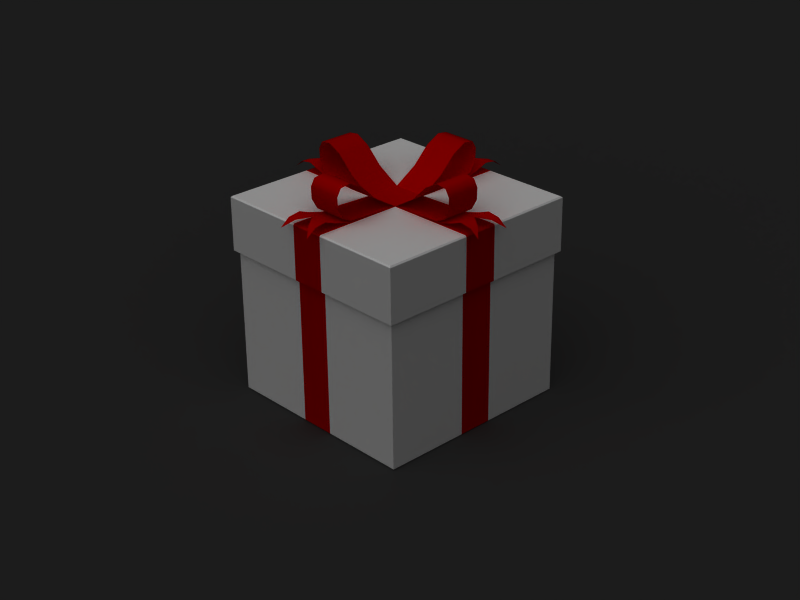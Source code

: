 # Source: giftbox.blend  (saved by Blender 2.49.2; exported with 4.5.12 LTS)
import bpy
from mathutils import Matrix  # noqa: F401  (used for matrix-valued properties, if any)

bpy.ops.wm.read_factory_settings(use_empty=True)
scene = bpy.context.scene
scene.name = 'Scene'

# ---- collections
col_collection_1 = bpy.data.collections.new('Collection 1'); scene.collection.children.link(col_collection_1)
col_collection_12 = bpy.data.collections.new('Collection 12'); scene.collection.children.link(col_collection_12)
col_collection_12.hide_render = True
col_collection_12.hide_viewport = True

# ---- materials (node trees are filled in below, after node groups)
mat_dark = bpy.data.materials.new('Dark')
mat_dark.alpha_threshold = 0.0
mat_dark.diffuse_color = (0.2, 0.2, 0.2, 1.0)
mat_dark.roughness = 0.5
mat_dark.specular_intensity = 0.0
mat_dark.line_color = (0.0, 0.0, 0.0, 1.0)
mat_whitebox = bpy.data.materials.new('WhiteBox')
mat_whitebox.alpha_threshold = 0.0
mat_whitebox.preview_render_type = 'FLAT'
mat_whitebox.diffuse_color = (1.0, 1.0, 1.0, 1.0)
mat_whitebox.roughness = 0.5
mat_whitebox.specular_intensity = 0.1
mat_whitebox.line_color = (0.0, 0.0, 0.0, 1.0)
mat_ribbon = bpy.data.materials.new('Ribbon')
mat_ribbon.alpha_threshold = 0.0
mat_ribbon.diffuse_color = (0.7728, 0.0, 0.0, 1.0)
mat_ribbon.roughness = 0.5
mat_ribbon.specular_intensity = 1.0
mat_ribbon.line_color = (0.0, 0.0, 0.0, 1.0)
mat_material = bpy.data.materials.new('Material')
mat_material.alpha_threshold = 0.0
mat_material.diffuse_color = (0.2235, 0.2235, 0.2235, 1.0)
mat_material.roughness = 0.5
mat_material.line_color = (0.0, 0.0, 0.0, 1.0)

# ---- material node trees

# ---- world
world_world = bpy.data.worlds.new('World'); scene.world = world_world
world_world.color = (0.2, 0.2, 0.2)
world_world.use_sun_shadow = False
world_world.sun_shadow_jitter_overblur = 0.0
world_world.cycles.sampling_method = 'MANUAL'
world_world.cycles.sample_map_resolution = 256

# ---- cameras
cam_camera = bpy.data.cameras.new('Camera')
cam_camera.passepartout_alpha = 0.2
cam_camera.clip_end = 100.0
cam_camera.lens = 70.0
cam_camera.ortho_scale = 7.314
cam_camera.show_passepartout = False
cam_camera.show_safe_areas = True
cam_camera.dof.focus_distance = 0.0
cam_camera.dof.aperture_fstop = 128.0

# ---- lights
light_spot_002 = bpy.data.lights.new('Spot.002', 'SUN')
light_spot_002.transmission_factor = 0.0
light_spot_002.cutoff_distance = 30.0
light_spot_002.use_shadow = False
light_spot_002.angle = 1.571
light_spot_002.energy = 0.3
light_spot_002.shadow_buffer_clip_start = 1.001
light_spot_002.shadow_soft_size = 1.0
light_spot_002.shadow_cascade_max_distance = 1000.0
light_spot_002.cycles.use_multiple_importance_sampling = False
light_spot = bpy.data.lights.new('Spot', 'SUN')
light_spot.transmission_factor = 0.0
light_spot.cutoff_distance = 30.0
light_spot.angle = 1.571
light_spot.energy = 1.0
light_spot.shadow_buffer_clip_start = 1.001
light_spot.shadow_soft_size = 1.0
light_spot.shadow_cascade_max_distance = 1000.0
light_spot.cycles.use_multiple_importance_sampling = False

# ---- meshes
me_plane = bpy.data.meshes.new('Plane')
me_plane.from_pydata([(1.0, 1.0, 0.0), (1.0, -1.0, 0.0), (-1.0, -1.0, 0.0), (-1.0, 1.0, 0.0)], [], [(0, 3, 2, 1)])
me_plane.materials.append(mat_dark)
me_plane.use_remesh_preserve_volume = False
me_plane.use_remesh_preserve_attributes = False
me_plane.use_mirror_vertex_groups = False
me_plane.update()
me_cube_003 = bpy.data.meshes.new('Cube.003')
me_cube_003.from_pydata([(-0.78, 0.78, 0.39), (0.78, 0.78, 0.39), (-0.78, -0.78, 0.39), (0.78, -0.78, 0.39), (-0.78, 0.13, 0.0), (-0.13, -0.78, 0.0), (-0.78, 0.78, 0.0), (0.78, -0.78, 0.0), (0.78, -0.13, 0.0), (0.78, 0.78, 0.0), (-0.78, -0.13, 0.0), (-0.78, -0.78, 0.0), (0.13, -0.78, 0.0), (-0.13, 0.78, 0.0), (0.13, 0.78, 0.0), (0.78, 0.13, 0.0), (-0.8, 0.13, 0.4), (-0.8, -0.13, 0.4), (-0.13, -0.8, 0.4), (0.13, -0.8, 0.4), (-0.13, 0.8, 0.4), (0.13, 0.8, 0.4), (0.8, -0.13, 0.4), (0.8, 0.13, 0.4), (-0.8, 0.13, 0.0), (-0.8, -0.13, 0.0), (-0.13, -0.8, 0.0), (0.13, -0.8, 0.0), (-0.13, 0.8, 0.0), (0.13, 0.8, 0.0), (0.8, -0.13, 0.0), (0.8, 0.13, 0.0), (-0.8, 0.8, 0.4), (-0.8, -0.8, 0.4), (0.8, -0.8, 0.4), (0.8, 0.8, 0.4), (-0.8, 0.8, 0.0), (-0.8, -0.8, 0.0), (0.8, -0.8, 0.0), (0.8, 0.8, 0.0), (0.79, 0.79, 0.41), (0.79, -0.79, 0.41), (-0.79, -0.79, 0.41), (-0.79, 0.79, 0.41), (0.79, 0.13, 0.41), (0.79, -0.13, 0.41), (0.13, 0.79, 0.41), (-0.13, 0.79, 0.41), (0.13, -0.79, 0.41), (-0.13, -0.79, 0.41), (-0.79, -0.13, 0.41), (-0.79, 0.13, 0.41), (0.13, 0.13, 0.41), (0.13, -0.13, 0.41), (-0.13, -0.13, 0.41), (0.5247, 0.13, 0.4245), (0.5247, -0.13, 0.4245), (0.5905, 0.13, 0.4546), (0.5905, -0.13, 0.4546), (0.6357, 0.13, 0.534), (0.6357, -0.13, 0.534), (0.6387, -0.13, 0.6215), (0.6387, 0.13, 0.6215), (0.6073, -0.13, 0.6756), (0.6073, 0.13, 0.6756), (0.528, -0.13, 0.6865), (0.528, 0.13, 0.6865), (0.4236, -0.13, 0.6316), (0.4236, 0.13, 0.6316), (0.2994, 0.13, 0.5101), (0.2994, -0.13, 0.5101), (-0.2994, 0.13, 0.5101), (-0.2994, -0.13, 0.5101), (-0.4236, -0.13, 0.6316), (-0.4236, 0.13, 0.6316), (-0.528, -0.13, 0.6865), (-0.528, 0.13, 0.6865), (-0.6073, -0.13, 0.6756), (-0.6073, 0.13, 0.6756), (-0.6387, -0.13, 0.6215), (-0.6387, 0.13, 0.6215), (-0.6357, 0.13, 0.534), (-0.6357, -0.13, 0.534), (-0.5905, 0.13, 0.4546), (-0.5905, -0.13, 0.4546), (-0.5247, 0.13, 0.4245), (-0.5247, -0.13, 0.4245), (-0.13, 0.5247, 0.4278), (0.13, 0.5247, 0.4278), (-0.13, 0.5905, 0.4579), (0.13, 0.5905, 0.4579), (-0.13, 0.6357, 0.5373), (0.13, 0.6357, 0.5373), (0.13, 0.6387, 0.6248), (-0.13, 0.6387, 0.6248), (0.13, 0.6073, 0.6789), (-0.13, 0.6073, 0.6789), (0.13, 0.528, 0.6898), (-0.13, 0.528, 0.6898), (0.13, 0.4236, 0.6349), (-0.13, 0.4236, 0.6349), (-0.13, 0.2994, 0.5134), (0.13, 0.2994, 0.5134), (0.13, -0.5247, 0.4278), (-0.13, -0.5247, 0.4278), (0.13, -0.5905, 0.4579), (-0.13, -0.5905, 0.4579), (0.13, -0.6357, 0.5373), (-0.13, -0.6357, 0.5373), (-0.13, -0.6387, 0.6248), (0.13, -0.6387, 0.6248), (-0.13, -0.6073, 0.6789), (0.13, -0.6073, 0.6789), (-0.13, -0.528, 0.6898), (0.13, -0.528, 0.6898), (-0.13, -0.4236, 0.6349), (0.13, -0.4236, 0.6349), (0.13, -0.2994, 0.5134), (-0.13, -0.2994, 0.5134), (0.13, -0.5521, 0.4196), (-0.13, -0.5521, 0.4196), (-0.13, -0.6651, 0.4521), (0.13, -0.6651, 0.4521), (-0.13, -0.7445, 0.4822), (0.13, -0.7445, 0.4822), (-0.13, -0.8347, 0.4689), (0.13, -0.8347, 0.4689), (-0.13, -0.9044, 0.4148), (0.13, -0.9044, 0.4148), (-0.065, -0.8347, 0.4689), (0.065, -0.8347, 0.4689), (0.0, -0.7445, 0.4822), (-0.7445, -5.96e-08, 0.4822), (-0.8347, -0.065, 0.4689), (-0.8347, 0.065, 0.4689), (-0.9044, -0.13, 0.4148), (-0.9044, 0.13, 0.4148), (-0.8347, -0.13, 0.4689), (-0.8347, 0.13, 0.4689), (-0.7445, -0.13, 0.4822), (-0.7445, 0.13, 0.4822), (-0.6651, -0.13, 0.4521), (-0.6651, 0.13, 0.4521), (-0.5521, 0.13, 0.4196), (-0.5521, -0.13, 0.4196), (-0.13, 0.13, 0.41), (-0.13, 0.5521, 0.4196), (0.13, 0.5521, 0.4196), (0.13, 0.6651, 0.4521), (-0.13, 0.6651, 0.4521), (0.13, 0.7445, 0.4822), (-0.13, 0.7445, 0.4822), (0.13, 0.8347, 0.4689), (-0.13, 0.8347, 0.4689), (0.13, 0.9044, 0.4148), (-0.13, 0.9044, 0.4148), (0.065, 0.8347, 0.4689), (-0.065, 0.8347, 0.4689), (-1.192e-07, 0.7445, 0.4822), (0.7445, 1.788e-07, 0.4822), (0.8347, 0.065, 0.4689), (0.8347, -0.065, 0.4689), (0.9044, 0.13, 0.4148), (0.9044, -0.13, 0.4148), (0.8347, 0.13, 0.4689), (0.8347, -0.13, 0.4689), (0.7445, 0.13, 0.4822), (0.7445, -0.13, 0.4822), (0.6651, 0.13, 0.4521), (0.6651, -0.13, 0.4521), (0.5521, -0.13, 0.4196), (0.5521, 0.13, 0.4196)], [], [(6, 0, 4), (13, 0, 6), (14, 9, 1), (15, 1, 9), (8, 7, 3), (12, 3, 7), (11, 10, 2), (11, 2, 5), (12, 5, 2, 3), (8, 3, 1, 15), (1, 0, 13, 14), (0, 2, 10, 4), (0, 1, 3, 2), (24, 36, 6, 4), (25, 24, 4, 10), (37, 25, 10, 11), (26, 37, 11, 5), (27, 26, 5, 12), (38, 27, 12, 7), (36, 28, 13, 6), (28, 29, 14, 13), (29, 39, 9, 14), (30, 38, 7, 8), (31, 30, 8, 15), (39, 31, 15, 9), (28, 36, 32, 20), (29, 28, 20, 21), (39, 29, 21, 35), (16, 32, 36, 24), (17, 16, 24, 25), (33, 17, 25, 37), (18, 33, 37, 26), (19, 18, 26, 27), (34, 19, 27, 38), (22, 34, 38, 30), (23, 22, 30, 31), (31, 39, 35, 23), (23, 35, 40, 44), (22, 23, 44, 45), (34, 22, 45, 41), (35, 21, 46, 40), (21, 20, 47, 46), (20, 32, 43, 47), (19, 34, 41, 48), (18, 19, 48, 49), (33, 18, 49, 42), (17, 33, 42, 50), (16, 17, 50, 51), (32, 16, 51, 43), (45, 53, 48, 41), (53, 54, 49, 48), (54, 50, 42, 49), (44, 52, 53, 45), (52, 145, 54, 53), (145, 51, 50, 54), (40, 46, 52, 44), (46, 47, 145, 52), (47, 43, 51, 145), (52, 55, 56, 53), (55, 57, 58, 56), (57, 59, 60, 58), (59, 62, 61, 60), (62, 64, 63, 61), (64, 66, 65, 63), (66, 68, 67, 65), (68, 69, 70, 67), (52, 53, 70, 69), (54, 145, 71, 72), (73, 72, 71, 74), (75, 73, 74, 76), (77, 75, 76, 78), (79, 77, 78, 80), (82, 79, 80, 81), (84, 82, 81, 83), (86, 84, 83, 85), (54, 86, 85, 145), (145, 87, 88, 52), (87, 89, 90, 88), (89, 91, 92, 90), (91, 94, 93, 92), (94, 96, 95, 93), (96, 98, 97, 95), (98, 100, 99, 97), (100, 101, 102, 99), (145, 52, 102, 101), (53, 103, 104, 54), (103, 105, 106, 104), (105, 107, 108, 106), (107, 110, 109, 108), (110, 112, 111, 109), (112, 114, 113, 111), (114, 116, 115, 113), (116, 117, 118, 115), (53, 54, 118, 117), (54, 120, 119, 53), (120, 121, 122, 119), (125, 127, 129), (130, 128, 126), (131, 122, 121), (124, 122, 131), (131, 121, 123), (126, 124, 131, 130), (125, 129, 131, 123), (138, 134, 132, 140), (137, 139, 132, 133), (132, 142, 140), (139, 141, 132), (132, 141, 142), (133, 135, 137), (138, 136, 134), (143, 142, 141, 144), (145, 143, 144, 54), (52, 147, 146, 145), (147, 148, 149, 146), (152, 154, 156), (157, 155, 153), (158, 149, 148), (151, 149, 158), (158, 148, 150), (153, 151, 158, 157), (152, 156, 158, 150), (165, 161, 159, 167), (164, 166, 159, 160), (159, 169, 167), (166, 168, 159), (159, 168, 169), (160, 162, 164), (165, 163, 161), (170, 169, 168, 171), (53, 170, 171, 52)])
me_cube_003.polygons.foreach_set('use_smooth', [0, 0, 0, 0, 0, 0, 0, 0, 0, 0, 0, 0, 0, 0, 0, 0, 0, 0, 0, 0, 0, 0, 0, 0, 0, 0, 0, 0, 0, 0, 0, 0, 0, 0, 0, 0, 0, 0, 0, 0, 0, 0, 0, 0, 0, 0, 0, 0, 0, 0, 0, 0, 0, 0, 0, 0, 0, 0, 1, 1, 1, 1, 1, 1, 1, 1, 1, 1, 1, 1, 1, 1, 1, 1, 1, 1, 1, 1, 1, 1, 1, 1, 1, 1, 1, 1, 1, 1, 1, 1, 1, 1, 1, 1, 1, 1, 1, 1, 1, 1, 1, 1, 1, 1, 1, 1, 1, 1, 1, 1, 1, 1, 1, 1, 1, 1, 1, 1, 1, 1, 1, 1, 1, 1, 1, 1, 1, 1, 1, 1])
me_cube_003.polygons.foreach_set('material_index', [0, 0, 0, 0, 0, 0, 0, 0, 0, 0, 0, 0, 0, 0, 1, 0, 0, 1, 0, 0, 1, 0, 0, 1, 0, 0, 1, 0, 0, 1, 0, 0, 1, 0, 0, 1, 0, 0, 1, 0, 0, 1, 0, 0, 1, 0, 0, 1, 0, 0, 1, 0, 1, 1, 1, 0, 1, 0, 1, 1, 1, 1, 1, 1, 1, 1, 1, 1, 1, 1, 1, 1, 1, 1, 1, 1, 1, 1, 1, 1, 1, 1, 1, 1, 1, 1, 1, 1, 1, 1, 1, 1, 1, 1, 1, 1, 1, 1, 1, 1, 1, 1, 1, 1, 1, 1, 1, 1, 1, 1, 1, 1, 1, 1, 1, 1, 1, 1, 1, 1, 1, 1, 1, 1, 1, 1, 1, 1, 1, 1])
_k = set([(24, 25), (24, 36), (25, 37), (26, 27), (26, 37), (27, 38), (28, 29), (28, 36), (29, 39), (30, 31), (30, 38), (31, 39), (32, 36), (33, 37), (34, 38), (35, 39)])
me_cube_003.attributes.new('sharp_edge', 'BOOLEAN', 'EDGE').data.foreach_set('value', [ (min(e.vertices), max(e.vertices)) in _k for e in me_cube_003.edges])
_uv = me_cube_003.uv_layers.new(name='UVTex')
_uv.uv.foreach_set('vector', [0.808, 0.03784, 0.8371, 0.03784, 0.808, 0.08952, 0.8888, 0.00867, 0.8371, 0.03784, 0.8371, 0.00867, 0.9105, 0.00867, 0.9622, 0.00867, 0.9622, 0.03784, 0.9913, 0.08952, 0.9622, 0.03784, 0.9913, 0.03784, 0.9913, 0.1112, 0.9913, 0.1629, 0.9622, 0.1629, 0.9105, 0.192, 0.9622, 0.1629, 0.9622, 0.192, 0.808, 0.1629, 0.808, 0.1112, 0.8371, 0.1629, 0.8371, 0.192, 0.8371, 0.1629, 0.8888, 0.192, 0.9105, 0.192, 0.8888, 0.192, 0.8371, 0.1629, 0.9622, 0.1629, 0.9913, 0.1112, 0.9622, 0.1629, 0.9622, 0.03784, 0.9913, 0.08952, 0.9622, 0.03784, 0.8371, 0.03784, 0.8888, 0.00867, 0.9105, 0.00867, 0.8371, 0.03784, 0.8371, 0.1629, 0.808, 0.1112, 0.808, 0.08952, 0.8371, 0.03784, 0.9622, 0.03784, 0.9622, 0.1629, 0.8371, 0.1629, 0.02853, 0.4612, 0.02895, 0.6748, 0.01297, 0.6589, 0.01259, 0.4612, 0.02855, 0.3782, 0.02853, 0.4612, 0.01259, 0.4612, 0.0126, 0.3782, 0.02903, 0.1646, 0.02855, 0.3782, 0.0126, 0.3782, 0.01305, 0.1805, 0.3699, 0.03697, 0.1563, 0.03741, 0.1722, 0.02144, 0.3698, 0.02102, 0.4528, 0.03697, 0.3699, 0.03697, 0.3698, 0.02102, 0.4528, 0.02102, 0.6664, 0.03742, 0.4528, 0.03697, 0.4528, 0.02102, 0.6505, 0.02145, 0.1562, 0.8021, 0.3699, 0.8025, 0.3698, 0.8185, 0.1721, 0.8181, 0.3699, 0.8025, 0.4528, 0.8025, 0.4528, 0.8185, 0.3698, 0.8185, 0.4528, 0.8025, 0.6665, 0.8021, 0.6506, 0.818, 0.4528, 0.8185, 0.7941, 0.3782, 0.7936, 0.1647, 0.8096, 0.1806, 0.81, 0.3782, 0.7941, 0.4612, 0.7941, 0.3782, 0.81, 0.3782, 0.8101, 0.4612, 0.7937, 0.6748, 0.7941, 0.4612, 0.8101, 0.4612, 0.8097, 0.6589, 0.3699, 0.8025, 0.1562, 0.8021, 0.1565, 0.6745, 0.37, 0.6751, 0.4528, 0.8025, 0.3699, 0.8025, 0.37, 0.6751, 0.4527, 0.6751, 0.6665, 0.8021, 0.4528, 0.8025, 0.4527, 0.6751, 0.6662, 0.6745, 0.156, 0.461, 0.1565, 0.6745, 0.02895, 0.6748, 0.02853, 0.4612, 0.156, 0.3784, 0.156, 0.461, 0.02853, 0.4612, 0.02855, 0.3782, 0.1565, 0.1649, 0.156, 0.3784, 0.02855, 0.3782, 0.02903, 0.1646, 0.37, 0.1644, 0.1565, 0.1649, 0.1563, 0.03741, 0.3699, 0.03697, 0.4527, 0.1644, 0.37, 0.1644, 0.3699, 0.03697, 0.4528, 0.03697, 0.6661, 0.1649, 0.4527, 0.1644, 0.4528, 0.03697, 0.6664, 0.03742, 0.6667, 0.3784, 0.6661, 0.1649, 0.7936, 0.1647, 0.7941, 0.3782, 0.6667, 0.461, 0.6667, 0.3784, 0.7941, 0.3782, 0.7941, 0.4612, 0.7941, 0.4612, 0.7937, 0.6748, 0.6662, 0.6745, 0.6667, 0.461, 0.6667, 0.461, 0.6662, 0.6745, 0.6623, 0.6707, 0.6622, 0.461, 0.6667, 0.3784, 0.6667, 0.461, 0.6622, 0.461, 0.6622, 0.3784, 0.6661, 0.1649, 0.6667, 0.3784, 0.6622, 0.3784, 0.6622, 0.1688, 0.6662, 0.6745, 0.4527, 0.6751, 0.4526, 0.6706, 0.6623, 0.6707, 0.4527, 0.6751, 0.37, 0.6751, 0.37, 0.6706, 0.4526, 0.6706, 0.37, 0.6751, 0.1565, 0.6745, 0.1604, 0.6707, 0.37, 0.6706, 0.4527, 0.1644, 0.6661, 0.1649, 0.6622, 0.1688, 0.4526, 0.1689, 0.37, 0.1644, 0.4527, 0.1644, 0.4526, 0.1689, 0.37, 0.1689, 0.1565, 0.1649, 0.37, 0.1644, 0.37, 0.1689, 0.1604, 0.1688, 0.156, 0.3784, 0.1565, 0.1649, 0.1604, 0.1688, 0.1604, 0.3784, 0.156, 0.461, 0.156, 0.3784, 0.1604, 0.3784, 0.1604, 0.461, 0.1565, 0.6745, 0.156, 0.461, 0.1604, 0.461, 0.1604, 0.6707, 0.6622, 0.3784, 0.4527, 0.3784, 0.4526, 0.1689, 0.6622, 0.1688, 0.4527, 0.3784, 0.3702, 0.3784, 0.37, 0.1689, 0.4526, 0.1689, 0.3702, 0.3784, 0.1604, 0.3784, 0.1604, 0.1688, 0.37, 0.1689, 0.6622, 0.461, 0.4527, 0.4609, 0.4527, 0.3784, 0.6622, 0.3784, 0.4527, 0.4609, 0.3702, 0.4609, 0.3702, 0.3784, 0.4527, 0.3784, 0.3702, 0.4609, 0.1604, 0.461, 0.1604, 0.3784, 0.3702, 0.3784, 0.6623, 0.6707, 0.4526, 0.6706, 0.4527, 0.4609, 0.6622, 0.461, 0.4526, 0.6706, 0.37, 0.6706, 0.3702, 0.4609, 0.4527, 0.4609, 0.37, 0.6706, 0.1604, 0.6707, 0.1604, 0.461, 0.3702, 0.4609, 0.336, 0.9108, 0.2381, 0.9108, 0.2381, 0.8463, 0.336, 0.8463, 0.2381, 0.9108, 0.2201, 0.9108, 0.2201, 0.8463, 0.2381, 0.8463, 0.2201, 0.9108, 0.1975, 0.9108, 0.1975, 0.8463, 0.2201, 0.8463, 0.1975, 0.9108, 0.1758, 0.9108, 0.1758, 0.8463, 0.1975, 0.8463, 0.1758, 0.9108, 0.1603, 0.9108, 0.1603, 0.8463, 0.1758, 0.8463, 0.1603, 0.9108, 0.1404, 0.9108, 0.1404, 0.8463, 0.1603, 0.8463, 0.1404, 0.9108, 0.1112, 0.9108, 0.1112, 0.8463, 0.1404, 0.8463, 0.1112, 0.9108, 0.06817, 0.9108, 0.06817, 0.8463, 0.1112, 0.8463, 0.01939, 0.9108, 0.01939, 0.8463, 0.06817, 0.8463, 0.06817, 0.9108, 0.661, 0.8463, 0.661, 0.9108, 0.6122, 0.9108, 0.6122, 0.8463, 0.5692, 0.8463, 0.6122, 0.8463, 0.6122, 0.9108, 0.5692, 0.9108, 0.5399, 0.8463, 0.5692, 0.8463, 0.5692, 0.9108, 0.5399, 0.9108, 0.5201, 0.8463, 0.5399, 0.8463, 0.5399, 0.9108, 0.5201, 0.9108, 0.5046, 0.8463, 0.5201, 0.8463, 0.5201, 0.9108, 0.5046, 0.9108, 0.4829, 0.8463, 0.5046, 0.8463, 0.5046, 0.9108, 0.4829, 0.9108, 0.4603, 0.8463, 0.4829, 0.8463, 0.4829, 0.9108, 0.4603, 0.9108, 0.4423, 0.8463, 0.4603, 0.8463, 0.4603, 0.9108, 0.4423, 0.9108, 0.3444, 0.8463, 0.4423, 0.8463, 0.4423, 0.9108, 0.3444, 0.9108, 0.3455, 0.9226, 0.4417, 0.9226, 0.4417, 0.9859, 0.3455, 0.9859, 0.4417, 0.9226, 0.4593, 0.9226, 0.4593, 0.9859, 0.4417, 0.9859, 0.4593, 0.9226, 0.4815, 0.9226, 0.4815, 0.9859, 0.4593, 0.9859, 0.4815, 0.9226, 0.5029, 0.9226, 0.5029, 0.9859, 0.4815, 0.9859, 0.5029, 0.9226, 0.5181, 0.9226, 0.5181, 0.9859, 0.5029, 0.9859, 0.5181, 0.9226, 0.5376, 0.9226, 0.5376, 0.9859, 0.5181, 0.9859, 0.5376, 0.9226, 0.5663, 0.9226, 0.5663, 0.9859, 0.5376, 0.9859, 0.5663, 0.9226, 0.6086, 0.9226, 0.6086, 0.9859, 0.5663, 0.9859, 0.6569, 0.9226, 0.6569, 0.9859, 0.6086, 0.9859, 0.6086, 0.9226, 0.3374, 0.9867, 0.2394, 0.9867, 0.2394, 0.9223, 0.3374, 0.9223, 0.2394, 0.9867, 0.2215, 0.9867, 0.2215, 0.9223, 0.2394, 0.9223, 0.2215, 0.9867, 0.1989, 0.9867, 0.1989, 0.9223, 0.2215, 0.9223, 0.1989, 0.9867, 0.1771, 0.9867, 0.1771, 0.9223, 0.1989, 0.9223, 0.1771, 0.9867, 0.1616, 0.9867, 0.1616, 0.9223, 0.1771, 0.9223, 0.1616, 0.9867, 0.1418, 0.9867, 0.1418, 0.9223, 0.1616, 0.9223, 0.1418, 0.9867, 0.1125, 0.9867, 0.1125, 0.9223, 0.1418, 0.9223, 0.1125, 0.9867, 0.06948, 0.9867, 0.06948, 0.9223, 0.1125, 0.9223, 0.02027, 0.9867, 0.02027, 0.9223, 0.06948, 0.9223, 0.06948, 0.9867, 0.9858, 0.7685, 0.9858, 0.8843, 0.9144, 0.8843, 0.9144, 0.7685, 0.9858, 0.8843, 0.9858, 0.9166, 0.9144, 0.9166, 0.9144, 0.8843, 0.9858, 0.9649, 0.9858, 0.9891, 0.968, 0.9649, 0.9323, 0.9649, 0.9144, 0.9891, 0.9144, 0.9649, 0.9501, 0.9399, 0.9144, 0.9166, 0.9858, 0.9166, 0.9144, 0.9399, 0.9144, 0.9166, 0.9501, 0.9399, 0.9501, 0.9399, 0.9858, 0.9166, 0.9858, 0.9399, 0.9144, 0.9649, 0.9144, 0.9399, 0.9501, 0.9399, 0.9323, 0.9649, 0.9858, 0.9649, 0.968, 0.9649, 0.9501, 0.9399, 0.9858, 0.9399, 0.9814, 0.7274, 0.9636, 0.7274, 0.9458, 0.7024, 0.9814, 0.7024, 0.9103, 0.7274, 0.9103, 0.7024, 0.9458, 0.7024, 0.928, 0.7274, 0.9458, 0.7024, 0.9814, 0.6792, 0.9814, 0.7024, 0.9103, 0.7024, 0.9103, 0.6792, 0.9458, 0.7024, 0.9458, 0.7024, 0.9103, 0.6792, 0.9814, 0.6792, 0.928, 0.7274, 0.9103, 0.7515, 0.9103, 0.7274, 0.9814, 0.7274, 0.9814, 0.7515, 0.9636, 0.7274, 0.9814, 0.6471, 0.9814, 0.6792, 0.9103, 0.6792, 0.9103, 0.6471, 0.9814, 0.5316, 0.9814, 0.6471, 0.9103, 0.6471, 0.9103, 0.5316, 0.8302, 0.986, 0.8302, 0.8701, 0.9016, 0.8701, 0.9016, 0.986, 0.8302, 0.8701, 0.8302, 0.8378, 0.9016, 0.8378, 0.9016, 0.8701, 0.8302, 0.7895, 0.8302, 0.7653, 0.8481, 0.7895, 0.8838, 0.7895, 0.9016, 0.7653, 0.9016, 0.7895, 0.8659, 0.8146, 0.9016, 0.8378, 0.8302, 0.8378, 0.9016, 0.8146, 0.9016, 0.8378, 0.8659, 0.8146, 0.8659, 0.8146, 0.8302, 0.8378, 0.8302, 0.8146, 0.9016, 0.7895, 0.9016, 0.8146, 0.8659, 0.8146, 0.8838, 0.7895, 0.8302, 0.7895, 0.8481, 0.7895, 0.8659, 0.8146, 0.8302, 0.8146, 0.8305, 0.5559, 0.8483, 0.5559, 0.8661, 0.5809, 0.8305, 0.5809, 0.9018, 0.5559, 0.9018, 0.5809, 0.8661, 0.5809, 0.884, 0.5559, 0.8661, 0.5809, 0.8305, 0.6042, 0.8305, 0.5809, 0.9018, 0.5809, 0.9018, 0.6042, 0.8661, 0.5809, 0.8661, 0.5809, 0.9018, 0.6042, 0.8305, 0.6042, 0.884, 0.5559, 0.9018, 0.5316, 0.9018, 0.5559, 0.8305, 0.5559, 0.8305, 0.5316, 0.8483, 0.5559, 0.8305, 0.6364, 0.8305, 0.6042, 0.9018, 0.6042, 0.9018, 0.6364, 0.8305, 0.7523, 0.8305, 0.6364, 0.9018, 0.6364, 0.9018, 0.7523])
me_cube_003.materials.append(mat_whitebox)
me_cube_003.materials.append(mat_ribbon)
me_cube_003.use_remesh_preserve_volume = False
me_cube_003.use_remesh_preserve_attributes = False
me_cube_003.use_mirror_vertex_groups = False
me_cube_003.update()
me_cube_002 = bpy.data.meshes.new('Cube.002')
me_cube_002.from_pydata([(0.75, 0.75, 0.02), (-0.75, 0.75, 0.02), (0.75, -0.75, 0.02), (-0.75, -0.75, 0.02), (0.75, 0.13, 1.48), (0.13, -0.75, 1.48), (0.75, 0.75, 1.48), (-0.75, -0.75, 1.48), (-0.75, -0.13, 1.48), (-0.75, 0.75, 1.48), (0.75, -0.13, 1.48), (0.75, -0.75, 1.48), (-0.13, -0.75, 1.48), (0.13, 0.75, 1.48), (-0.13, 0.75, 1.48), (-0.75, 0.13, 1.48), (0.77, 0.13, 0.01), (0.77, -0.13, 0.01), (0.13, -0.77, 0.01), (-0.13, -0.77, 0.01), (0.13, 0.77, 0.01), (-0.13, 0.77, 0.01), (-0.77, -0.13, 0.01), (-0.77, 0.13, 0.01), (0.77, 0.13, 1.48), (0.77, -0.13, 1.48), (0.13, -0.77, 1.48), (-0.13, -0.77, 1.48), (0.13, 0.77, 1.48), (-0.13, 0.77, 1.48), (-0.77, -0.13, 1.48), (-0.77, 0.13, 1.48), (0.77, 0.77, 0.01), (0.77, -0.77, 0.01), (-0.77, -0.77, 0.01), (-0.77, 0.77, 0.01), (0.77, 0.77, 1.48), (0.77, -0.77, 1.48), (-0.77, -0.77, 1.48), (-0.77, 0.77, 1.48), (-0.76, 0.76, 0.0), (-0.76, -0.76, 0.0), (0.76, -0.76, 0.0), (0.76, 0.76, 0.0), (-0.76, 0.13, 0.0), (-0.76, -0.13, 0.0), (-0.13, 0.76, 0.0), (0.13, 0.76, 0.0), (-0.13, -0.76, 0.0), (0.13, -0.76, 0.0), (0.76, -0.13, 0.0), (0.76, 0.13, 0.0), (-0.13, 0.13, 0.0), (0.13, 0.13, 0.0), (-0.13, -0.13, 0.0), (0.13, -0.13, 0.0)], [], [(6, 0, 4), (13, 0, 6), (14, 9, 1), (15, 1, 9), (8, 7, 3), (12, 3, 7), (11, 10, 2), (11, 2, 5), (12, 5, 2, 3), (8, 3, 1, 15), (1, 0, 13, 14), (0, 2, 10, 4), (0, 1, 3, 2), (24, 36, 6, 4), (25, 24, 4, 10), (37, 25, 10, 11), (26, 37, 11, 5), (27, 26, 5, 12), (38, 27, 12, 7), (36, 28, 13, 6), (28, 29, 14, 13), (29, 39, 9, 14), (30, 38, 7, 8), (31, 30, 8, 15), (39, 31, 15, 9), (28, 36, 32, 20), (29, 28, 20, 21), (39, 29, 21, 35), (16, 32, 36, 24), (17, 16, 24, 25), (33, 17, 25, 37), (18, 33, 37, 26), (19, 18, 26, 27), (34, 19, 27, 38), (22, 34, 38, 30), (23, 22, 30, 31), (31, 39, 35, 23), (23, 35, 40, 44), (22, 23, 44, 45), (34, 22, 45, 41), (35, 21, 46, 40), (21, 20, 47, 46), (20, 32, 43, 47), (19, 34, 41, 48), (18, 19, 48, 49), (33, 18, 49, 42), (17, 33, 42, 50), (16, 17, 50, 51), (32, 16, 51, 43), (45, 54, 48, 41), (54, 55, 49, 48), (55, 50, 42, 49), (44, 52, 54, 45), (52, 53, 55, 54), (53, 51, 50, 55), (40, 46, 52, 44), (46, 47, 53, 52), (47, 43, 51, 53)])
me_cube_002.polygons.foreach_set('material_index', [0, 0, 0, 0, 0, 0, 0, 0, 0, 0, 0, 0, 0, 0, 1, 0, 0, 1, 0, 0, 1, 0, 0, 1, 0, 0, 1, 0, 0, 1, 0, 0, 1, 0, 0, 1, 0, 0, 1, 0, 0, 1, 0, 0, 1, 0, 0, 1, 0, 0, 1, 0, 1, 1, 1, 0, 1, 0])
_uv = me_cube_002.uv_layers.new(name='UVTex')
_uv.uv.foreach_set('vector', [0.118, 0.9873, 0.118, 0.886, 0.1591, 0.9873, 0.01669, 0.8449, 0.118, 0.886, 0.01669, 0.886, 0.01669, 0.8259, 0.01669, 0.7848, 0.118, 0.7848, 0.1591, 0.6835, 0.118, 0.7848, 0.118, 0.6835, 0.1781, 0.6835, 0.2192, 0.6835, 0.2192, 0.7848, 0.3205, 0.8259, 0.2192, 0.7848, 0.3205, 0.7848, 0.2192, 0.9873, 0.1781, 0.9873, 0.2192, 0.886, 0.3205, 0.886, 0.2192, 0.886, 0.3205, 0.8449, 0.3205, 0.8259, 0.3205, 0.8449, 0.2192, 0.886, 0.2192, 0.7848, 0.1781, 0.6835, 0.2192, 0.7848, 0.118, 0.7848, 0.1591, 0.6835, 0.118, 0.7848, 0.118, 0.886, 0.01669, 0.8449, 0.01669, 0.8259, 0.118, 0.886, 0.2192, 0.886, 0.1781, 0.9873, 0.1591, 0.9873, 0.118, 0.886, 0.118, 0.7848, 0.2192, 0.7848, 0.2192, 0.886, 0.471, 0.02648, 0.3373, 0.02649, 0.3482, 0.01553, 0.471, 0.01551, 0.5281, 0.02649, 0.471, 0.02648, 0.471, 0.01551, 0.5281, 0.01553, 0.6618, 0.02659, 0.5281, 0.02649, 0.5281, 0.01553, 0.6509, 0.01562, 0.9751, 0.4738, 0.9751, 0.3401, 0.986, 0.351, 0.9861, 0.4738, 0.9751, 0.5308, 0.9751, 0.4738, 0.9861, 0.4738, 0.9861, 0.5308, 0.975, 0.6646, 0.9751, 0.5308, 0.9861, 0.5308, 0.986, 0.6536, 0.02373, 0.3399, 0.02367, 0.4737, 0.0127, 0.4737, 0.01276, 0.3509, 0.02367, 0.4737, 0.02367, 0.5307, 0.0127, 0.5307, 0.0127, 0.4737, 0.02367, 0.5307, 0.02373, 0.6645, 0.01276, 0.6535, 0.0127, 0.5307, 0.5279, 0.9779, 0.6616, 0.9779, 0.6507, 0.9888, 0.5279, 0.9889, 0.4709, 0.9779, 0.5279, 0.9779, 0.5279, 0.9889, 0.4709, 0.9889, 0.3371, 0.9778, 0.4709, 0.9779, 0.4709, 0.9889, 0.3481, 0.9888, 0.02367, 0.4737, 0.02373, 0.3399, 0.3373, 0.3401, 0.3371, 0.4738, 0.02367, 0.5307, 0.02367, 0.4737, 0.3371, 0.4738, 0.3371, 0.5306, 0.02373, 0.6645, 0.02367, 0.5307, 0.3371, 0.5306, 0.3373, 0.6643, 0.471, 0.3399, 0.3373, 0.3401, 0.3373, 0.02649, 0.471, 0.02648, 0.5279, 0.3399, 0.471, 0.3399, 0.471, 0.02648, 0.5281, 0.02649, 0.6616, 0.3401, 0.5279, 0.3399, 0.5281, 0.02649, 0.6618, 0.02659, 0.6618, 0.4738, 0.6616, 0.3401, 0.9751, 0.3401, 0.9751, 0.4738, 0.6617, 0.5307, 0.6618, 0.4738, 0.9751, 0.4738, 0.9751, 0.5308, 0.6615, 0.6644, 0.6617, 0.5307, 0.9751, 0.5308, 0.975, 0.6646, 0.5278, 0.6646, 0.6615, 0.6644, 0.6616, 0.9779, 0.5279, 0.9779, 0.471, 0.6646, 0.5278, 0.6646, 0.5279, 0.9779, 0.4709, 0.9779, 0.4709, 0.9779, 0.3371, 0.9778, 0.3373, 0.6643, 0.471, 0.6646, 0.471, 0.6646, 0.3373, 0.6643, 0.34, 0.6616, 0.471, 0.6615, 0.5278, 0.6646, 0.471, 0.6646, 0.471, 0.6615, 0.5278, 0.6615, 0.6615, 0.6644, 0.5278, 0.6646, 0.5278, 0.6615, 0.6588, 0.6617, 0.3373, 0.6643, 0.3371, 0.5306, 0.3401, 0.5306, 0.34, 0.6616, 0.3371, 0.5306, 0.3371, 0.4738, 0.3401, 0.4738, 0.3401, 0.5306, 0.3371, 0.4738, 0.3373, 0.3401, 0.34, 0.3428, 0.3401, 0.4738, 0.6617, 0.5307, 0.6615, 0.6644, 0.6588, 0.6617, 0.6587, 0.5306, 0.6618, 0.4738, 0.6617, 0.5307, 0.6587, 0.5306, 0.6587, 0.4739, 0.6616, 0.3401, 0.6618, 0.4738, 0.6587, 0.4739, 0.6589, 0.3428, 0.5279, 0.3399, 0.6616, 0.3401, 0.6589, 0.3428, 0.5278, 0.3429, 0.471, 0.3399, 0.5279, 0.3399, 0.5278, 0.3429, 0.4711, 0.3429, 0.3373, 0.3401, 0.471, 0.3399, 0.4711, 0.3429, 0.34, 0.3428, 0.5278, 0.6615, 0.5278, 0.5306, 0.6587, 0.5306, 0.6588, 0.6617, 0.5278, 0.5306, 0.5278, 0.4739, 0.6587, 0.4739, 0.6587, 0.5306, 0.5278, 0.4739, 0.5278, 0.3429, 0.6589, 0.3428, 0.6587, 0.4739, 0.471, 0.6615, 0.471, 0.5306, 0.5278, 0.5306, 0.5278, 0.6615, 0.471, 0.5306, 0.4711, 0.4738, 0.5278, 0.4739, 0.5278, 0.5306, 0.4711, 0.4738, 0.4711, 0.3429, 0.5278, 0.3429, 0.5278, 0.4739, 0.34, 0.6616, 0.3401, 0.5306, 0.471, 0.5306, 0.471, 0.6615, 0.3401, 0.5306, 0.3401, 0.4738, 0.4711, 0.4738, 0.471, 0.5306, 0.3401, 0.4738, 0.34, 0.3428, 0.4711, 0.3429, 0.4711, 0.4738])
me_cube_002.materials.append(mat_whitebox)
me_cube_002.materials.append(mat_ribbon)
me_cube_002.use_remesh_preserve_volume = False
me_cube_002.use_remesh_preserve_attributes = False
me_cube_002.use_mirror_vertex_groups = False
me_cube_002.update()
me_plane_002 = bpy.data.meshes.new('Plane.002')
me_plane_002.from_pydata([(1.0, 1.0, 0.0), (1.0, -1.0, 0.0), (-1.0, -1.0, 0.0), (-1.0, 1.0, 0.0)], [], [(0, 3, 2, 1)])
me_plane_002.materials.append(mat_material)
me_plane_002.use_remesh_preserve_volume = False
me_plane_002.use_remesh_preserve_attributes = False
me_plane_002.use_mirror_vertex_groups = False
me_plane_002.update()

# ---- objects
ob_lamp_001 = bpy.data.objects.new('Lamp.001', light_spot_002)
ob_plane = bpy.data.objects.new('Plane', me_plane)
ob_giftlid = bpy.data.objects.new('GiftLid', me_cube_003)
ob_giftbox = bpy.data.objects.new('GiftBox', me_cube_002)
ob_lamp = bpy.data.objects.new('Lamp', light_spot)
ob_camera = bpy.data.objects.new('Camera', cam_camera)
ob_plane_001 = bpy.data.objects.new('Plane.001', me_plane_002)

# ---- transforms, parenting, visibility, modifiers, constraints
ob_lamp_001.location = (-4.242, -6.013, 15.27)
ob_lamp_001.rotation_euler = (0.5934, 0.03997, -0.6805)
ob_lamp_001.lock_rotations_4d = False
ob_lamp_001.empty_display_type = 'ARROWS'
ob_lamp_001.color = (0.0, 0.0, 0.0, 0.0)
ob_lamp_001.lineart.crease_threshold = 0.0
ob_plane.location = (0.0, 0.0, 0.0)
ob_plane.scale = (20.0, 20.0, 20.0)
ob_plane.lock_rotations_4d = False
ob_plane.empty_display_type = 'ARROWS'
ob_plane.lineart.crease_threshold = 0.0
ob_giftlid.location = (0.0, 0.0, 1.1)
ob_giftlid.lock_rotations_4d = False
ob_giftlid.empty_display_type = 'ARROWS'
ob_giftlid.color = (0.0, 0.0, 0.0, 1.0)
ob_giftlid.lineart.crease_threshold = 0.0
ob_giftbox.location = (0.0, 0.0, 0.0)
ob_giftbox.lock_rotations_4d = False
ob_giftbox.empty_display_type = 'ARROWS'
ob_giftbox.color = (0.0, 0.0, 0.0, 1.0)
ob_giftbox.lineart.crease_threshold = 0.0
ob_lamp.location = (4.39, -7.756, 15.27)
ob_lamp.rotation_euler = (0.5934, 0.03997, 0.4371)
ob_lamp.lock_rotations_4d = False
ob_lamp.empty_display_type = 'ARROWS'
ob_lamp.color = (0.0, 0.0, 0.0, 0.0)
ob_lamp.lineart.crease_threshold = 0.0
ob_camera.location = (7.17, -6.662, 5.59)
ob_camera.rotation_euler = (1.109, 0.01082, 0.8149)
ob_camera.lock_rotations_4d = False
ob_camera.empty_display_type = 'ARROWS'
ob_camera.color = (0.0, 0.0, 0.0, 0.0)
ob_camera.display_type = 'WIRE'
ob_camera.lineart.crease_threshold = 0.0
ob_plane_001.location = (0.0, 0.0, 0.0)
ob_plane_001.scale = (15.0, 15.0, 15.0)
ob_plane_001.lock_rotations_4d = False
ob_plane_001.empty_display_type = 'ARROWS'
ob_plane_001.lineart.crease_threshold = 0.0

# ---- collection membership
col_collection_1.objects.link(ob_lamp_001)
col_collection_1.objects.link(ob_plane)
col_collection_1.objects.link(ob_giftlid)
col_collection_1.objects.link(ob_giftbox)
col_collection_1.objects.link(ob_lamp)
col_collection_1.objects.link(ob_camera)
col_collection_12.objects.link(ob_plane_001)

# ---- scene / render settings (as saved in the file)
scene.camera = ob_camera
scene.frame_start = 1; scene.frame_end = 250; scene.frame_set(1)
scene.render.engine = 'BLENDER_EEVEE_NEXT'
scene.render.image_settings.color_mode = 'RGB'
scene.render.image_settings.compression = 90
scene.render.resolution_x = 800
scene.render.resolution_y = 600
scene.render.pixel_aspect_x = 100.0
scene.render.pixel_aspect_y = 100.0
scene.render.fps = 25
scene.render.dither_intensity = 0.0
scene.render.use_compositing = False
scene.render.use_sequencer = False
scene.render.bake_margin = 8
scene.render.bake_bias = 0.0
scene.render.use_stamp_time = False
scene.render.use_stamp_date = False
scene.render.use_stamp_frame = False
scene.render.use_stamp_camera = False
scene.render.use_stamp_scene = False
scene.render.use_stamp_filename = False
scene.render.use_stamp_render_time = False
scene.render.stamp_font_size = 0
scene.cycles.use_denoising = False
scene.cycles.samples = 10
scene.cycles.sampling_pattern = 'TABULATED_SOBOL'
scene.cycles.light_sampling_threshold = 0.0
scene.cycles.use_adaptive_sampling = False
scene.cycles.use_light_tree = False
scene.cycles.blur_glossy = 0.0
scene.cycles.volume_bounces = 1
scene.cycles.pixel_filter_type = 'GAUSSIAN'
scene.cycles.sample_clamp_indirect = 0.0
scene.view_settings.view_transform = 'Raw'
bpy.context.view_layer.update()
